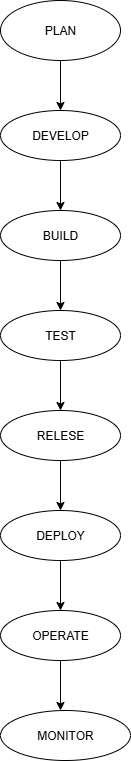

The diagram above was exported from draw.io. Its source (the exported page's mxGraphModel, read from the mxfile embedded in the PNG):
<mxGraphModel dx="1489" dy="803" grid="1" gridSize="10" guides="1" tooltips="1" connect="1" arrows="1" fold="1" page="1" pageScale="1" pageWidth="827" pageHeight="1169" math="0" shadow="0">
  <root>
    <mxCell id="0" />
    <mxCell id="1" parent="0" />
    <mxCell id="7d1b-1igzb7upQkkFRVp-16" value="PLAN" style="ellipse;whiteSpace=wrap;html=1;" vertex="1" parent="1">
      <mxGeometry x="360" y="140" width="120" height="60" as="geometry" />
    </mxCell>
    <mxCell id="7d1b-1igzb7upQkkFRVp-18" value="" style="endArrow=classic;html=1;rounded=0;exitX=0.5;exitY=1;exitDx=0;exitDy=0;" edge="1" parent="1" source="7d1b-1igzb7upQkkFRVp-16">
      <mxGeometry width="50" height="50" relative="1" as="geometry">
        <mxPoint x="420" y="210" as="sourcePoint" />
        <mxPoint x="420" y="250" as="targetPoint" />
      </mxGeometry>
    </mxCell>
    <mxCell id="7d1b-1igzb7upQkkFRVp-19" value="DEVELOP" style="ellipse;whiteSpace=wrap;html=1;" vertex="1" parent="1">
      <mxGeometry x="360" y="250" width="120" height="50" as="geometry" />
    </mxCell>
    <mxCell id="7d1b-1igzb7upQkkFRVp-20" value="" style="endArrow=classic;html=1;rounded=0;exitX=0.5;exitY=1;exitDx=0;exitDy=0;" edge="1" parent="1" source="7d1b-1igzb7upQkkFRVp-19">
      <mxGeometry width="50" height="50" relative="1" as="geometry">
        <mxPoint x="419.5" y="310" as="sourcePoint" />
        <mxPoint x="420" y="350" as="targetPoint" />
      </mxGeometry>
    </mxCell>
    <mxCell id="7d1b-1igzb7upQkkFRVp-21" value="BUILD" style="ellipse;whiteSpace=wrap;html=1;" vertex="1" parent="1">
      <mxGeometry x="360" y="350" width="120" height="50" as="geometry" />
    </mxCell>
    <mxCell id="7d1b-1igzb7upQkkFRVp-22" value="" style="endArrow=classic;html=1;rounded=0;exitX=0.5;exitY=1;exitDx=0;exitDy=0;" edge="1" parent="1" source="7d1b-1igzb7upQkkFRVp-21">
      <mxGeometry width="50" height="50" relative="1" as="geometry">
        <mxPoint x="390" y="410" as="sourcePoint" />
        <mxPoint x="420" y="450" as="targetPoint" />
      </mxGeometry>
    </mxCell>
    <mxCell id="7d1b-1igzb7upQkkFRVp-23" value="TEST" style="ellipse;whiteSpace=wrap;html=1;" vertex="1" parent="1">
      <mxGeometry x="360" y="450" width="120" height="50" as="geometry" />
    </mxCell>
    <mxCell id="7d1b-1igzb7upQkkFRVp-24" value="" style="endArrow=classic;html=1;rounded=0;exitX=0.5;exitY=1;exitDx=0;exitDy=0;" edge="1" parent="1" source="7d1b-1igzb7upQkkFRVp-23">
      <mxGeometry width="50" height="50" relative="1" as="geometry">
        <mxPoint x="350" y="530" as="sourcePoint" />
        <mxPoint x="420" y="550" as="targetPoint" />
      </mxGeometry>
    </mxCell>
    <mxCell id="7d1b-1igzb7upQkkFRVp-25" value="RELESE" style="ellipse;whiteSpace=wrap;html=1;" vertex="1" parent="1">
      <mxGeometry x="360" y="550" width="120" height="50" as="geometry" />
    </mxCell>
    <mxCell id="7d1b-1igzb7upQkkFRVp-26" value="" style="endArrow=classic;html=1;rounded=0;exitX=0.5;exitY=1;exitDx=0;exitDy=0;" edge="1" parent="1" source="7d1b-1igzb7upQkkFRVp-25">
      <mxGeometry width="50" height="50" relative="1" as="geometry">
        <mxPoint x="420" y="610" as="sourcePoint" />
        <mxPoint x="420" y="650" as="targetPoint" />
      </mxGeometry>
    </mxCell>
    <mxCell id="7d1b-1igzb7upQkkFRVp-28" value="DEPLOY" style="ellipse;whiteSpace=wrap;html=1;" vertex="1" parent="1">
      <mxGeometry x="360" y="650" width="120" height="50" as="geometry" />
    </mxCell>
    <mxCell id="7d1b-1igzb7upQkkFRVp-30" value="" style="endArrow=classic;html=1;rounded=0;exitX=0.5;exitY=1;exitDx=0;exitDy=0;" edge="1" parent="1" source="7d1b-1igzb7upQkkFRVp-28">
      <mxGeometry width="50" height="50" relative="1" as="geometry">
        <mxPoint x="400" y="720" as="sourcePoint" />
        <mxPoint x="420" y="750" as="targetPoint" />
      </mxGeometry>
    </mxCell>
    <mxCell id="7d1b-1igzb7upQkkFRVp-31" value="OPERATE" style="ellipse;whiteSpace=wrap;html=1;" vertex="1" parent="1">
      <mxGeometry x="360" y="750" width="120" height="50" as="geometry" />
    </mxCell>
    <mxCell id="7d1b-1igzb7upQkkFRVp-32" value="" style="endArrow=classic;html=1;rounded=0;exitX=0.5;exitY=1;exitDx=0;exitDy=0;" edge="1" parent="1" source="7d1b-1igzb7upQkkFRVp-31">
      <mxGeometry width="50" height="50" relative="1" as="geometry">
        <mxPoint x="420" y="810" as="sourcePoint" />
        <mxPoint x="420" y="850" as="targetPoint" />
      </mxGeometry>
    </mxCell>
    <mxCell id="7d1b-1igzb7upQkkFRVp-35" value="MONITOR" style="ellipse;whiteSpace=wrap;html=1;" vertex="1" parent="1">
      <mxGeometry x="360" y="850" width="130" height="50" as="geometry" />
    </mxCell>
  </root>
</mxGraphModel>